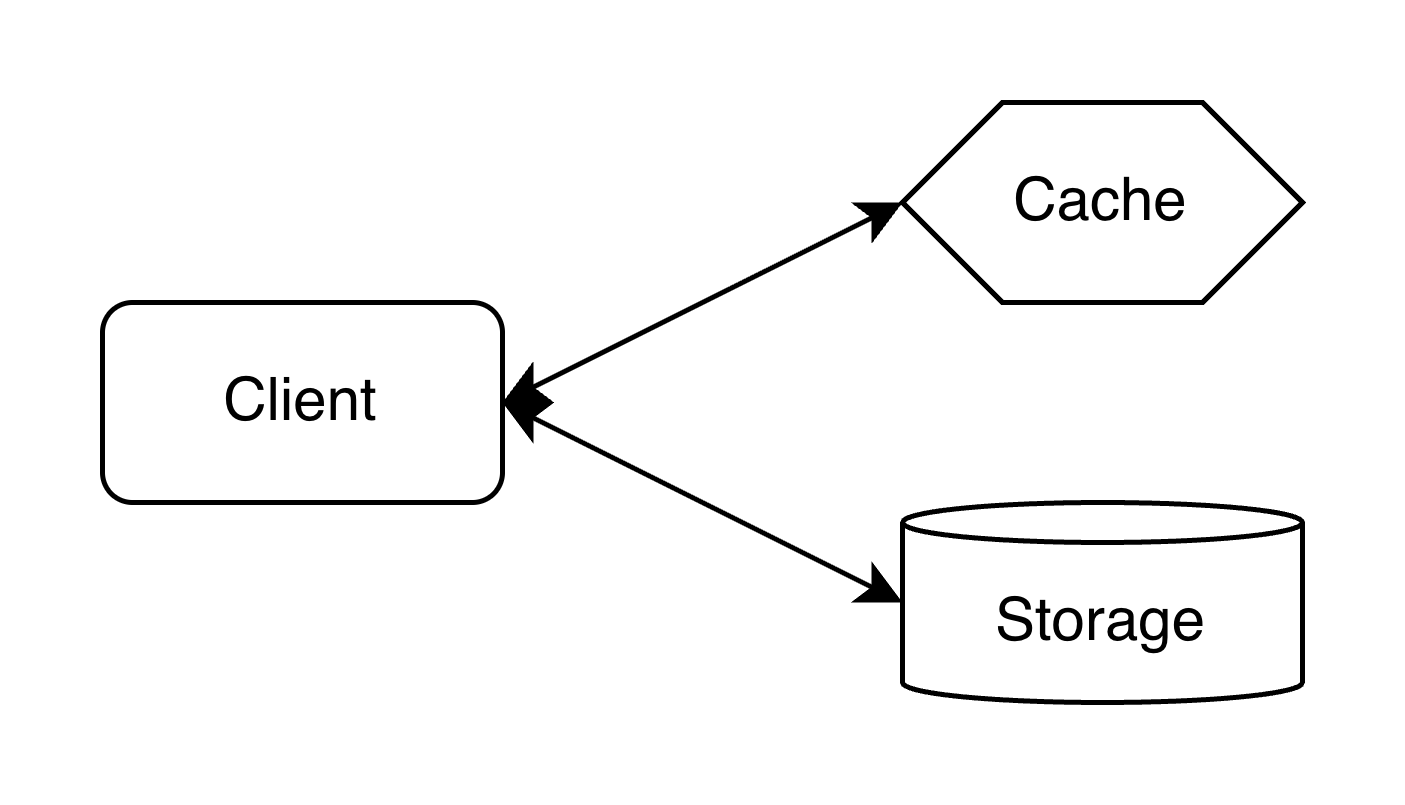

The diagram above was exported from draw.io. Its source (the exported page's mxGraphModel, read from the mxfile embedded in the PNG):
<mxGraphModel dx="1426" dy="785" grid="1" gridSize="10" guides="1" tooltips="1" connect="1" arrows="1" fold="1" page="1" pageScale="1" pageWidth="850" pageHeight="1100" math="0" shadow="0">
  <root>
    <mxCell id="0" />
    <mxCell id="1" parent="0" />
    <mxCell id="DKIbpFEAfT8MAEMeSrb8-5" edge="1" parent="1" source="DKIbpFEAfT8MAEMeSrb8-1" style="rounded=0;orthogonalLoop=1;jettySize=auto;html=1;exitX=1;exitY=0.5;exitDx=0;exitDy=0;entryX=0;entryY=0.5;entryDx=0;entryDy=0;startArrow=classic;startFill=1;" target="DKIbpFEAfT8MAEMeSrb8-2">
      <mxGeometry relative="1" as="geometry" />
    </mxCell>
    <mxCell id="DKIbpFEAfT8MAEMeSrb8-1" parent="1" style="rounded=1;whiteSpace=wrap;html=1;" value="Client" vertex="1">
      <mxGeometry height="40" width="80" x="200" y="240" as="geometry" />
    </mxCell>
    <mxCell id="DKIbpFEAfT8MAEMeSrb8-2" parent="1" style="shape=hexagon;perimeter=hexagonPerimeter2;whiteSpace=wrap;html=1;fixedSize=1;" value="Cache" vertex="1">
      <mxGeometry height="40" width="80" x="360" y="200" as="geometry" />
    </mxCell>
    <mxCell id="DKIbpFEAfT8MAEMeSrb8-6" edge="1" parent="1" source="DKIbpFEAfT8MAEMeSrb8-3" style="rounded=0;orthogonalLoop=1;jettySize=auto;html=1;exitX=0;exitY=0.5;exitDx=0;exitDy=0;exitPerimeter=0;entryX=1;entryY=0.5;entryDx=0;entryDy=0;startArrow=classic;startFill=1;" target="DKIbpFEAfT8MAEMeSrb8-1">
      <mxGeometry relative="1" as="geometry" />
    </mxCell>
    <mxCell id="DKIbpFEAfT8MAEMeSrb8-3" parent="1" style="shape=cylinder3;whiteSpace=wrap;html=1;boundedLbl=1;backgroundOutline=1;size=4;" value="Storage" vertex="1">
      <mxGeometry height="40" width="80" x="360" y="280" as="geometry" />
    </mxCell>
  </root>
</mxGraphModel>